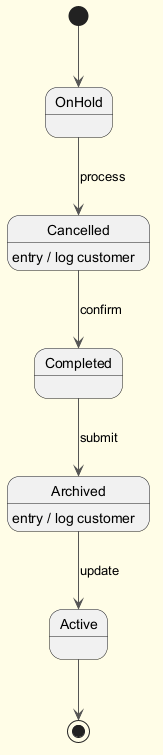

The diagram above was rendered by PlantUML. Its source (embedded in the PNG):
@startuml
skinparam backgroundColor #FFFDE7
skinparam classBackgroundColor #FFF9C4
skinparam classBorderColor #F57F17
skinparam ArrowColor #555555
[*] --> OnHold
OnHold --> Cancelled : process
Cancelled --> Completed : confirm
Cancelled : entry / log customer
Completed --> Archived : submit
Archived --> Active : update
Archived : entry / log customer
Active --> [*]
@enduml